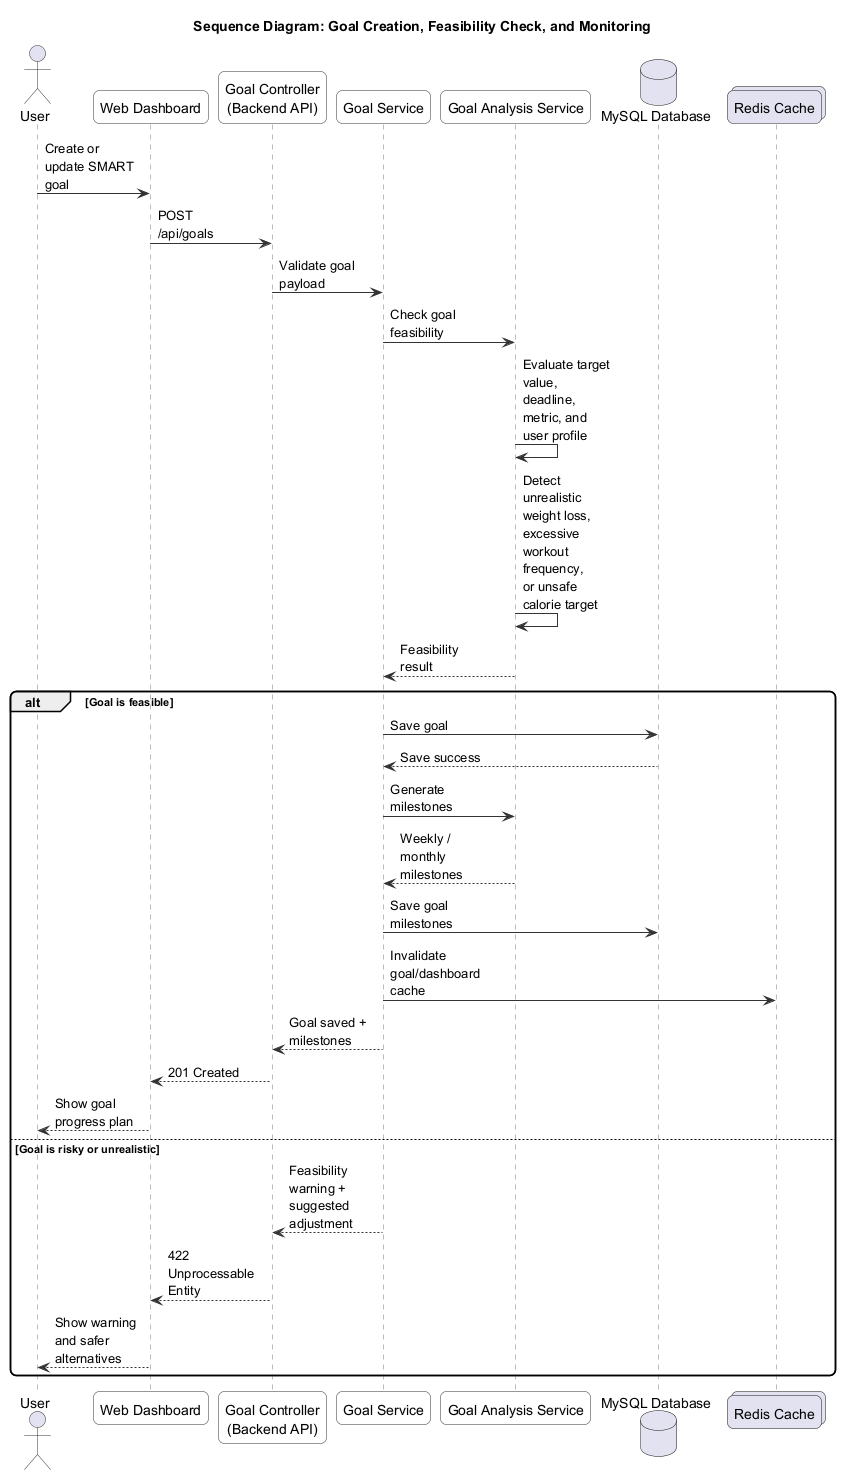

The diagram above was rendered by PlantUML. Its source (embedded in the PNG):
@startuml
title Sequence Diagram: Goal Creation, Feasibility Check, and Monitoring

skinparam backgroundColor white
skinparam shadowing false
skinparam roundcorner 12
skinparam maxMessageSize 90
skinparam sequence {
  ArrowColor #333333
  ActorBorderColor #333333
  LifeLineBorderColor #777777
  ParticipantBorderColor #333333
  ParticipantBackgroundColor #F8F8F8
}

actor User
participant "Web Dashboard" as Frontend
participant "Goal Controller\n(Backend API)" as GoalAPI
participant "Goal Service" as GoalService
participant "Goal Analysis Service" as GoalAnalysis
database "MySQL Database" as DB
collections "Redis Cache" as Redis

User -> Frontend: Create or update SMART goal
Frontend -> GoalAPI: POST /api/goals
GoalAPI -> GoalService: Validate goal payload
GoalService -> GoalAnalysis: Check goal feasibility

GoalAnalysis -> GoalAnalysis: Evaluate target value,\ndeadline, metric, and user profile
GoalAnalysis -> GoalAnalysis: Detect unrealistic weight loss,\nexcessive workout frequency,\nor unsafe calorie target
GoalAnalysis --> GoalService: Feasibility result

alt Goal is feasible
  GoalService -> DB: Save goal
  DB --> GoalService: Save success
  GoalService -> GoalAnalysis: Generate milestones
  GoalAnalysis --> GoalService: Weekly / monthly milestones
  GoalService -> DB: Save goal milestones
  GoalService -> Redis: Invalidate goal/dashboard cache
  GoalService --> GoalAPI: Goal saved + milestones
  GoalAPI --> Frontend: 201 Created
  Frontend --> User: Show goal progress plan
else Goal is risky or unrealistic
  GoalService --> GoalAPI: Feasibility warning + suggested adjustment
  GoalAPI --> Frontend: 422 Unprocessable Entity
  Frontend --> User: Show warning and safer alternatives
end

@enduml